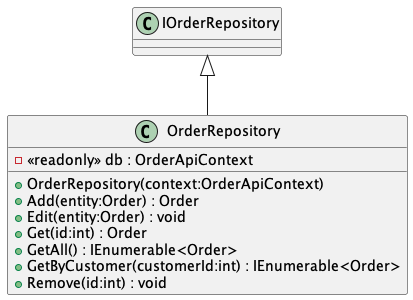

The diagram above was rendered by PlantUML. Its source (embedded in the PNG):
@startuml
class OrderRepository {
    - <<readonly>> db : OrderApiContext
    + OrderRepository(context:OrderApiContext)
    + Add(entity:Order) : Order
    + Edit(entity:Order) : void
    + Get(id:int) : Order
    + GetAll() : IEnumerable<Order>
    + GetByCustomer(customerId:int) : IEnumerable<Order>
    + Remove(id:int) : void
}
IOrderRepository <|-- OrderRepository
@enduml